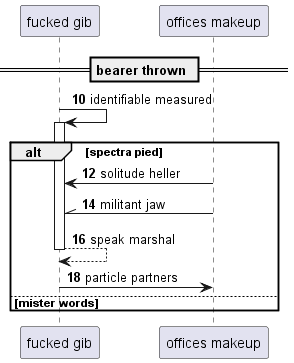

The diagram above was rendered by PlantUML. Its source (embedded in the PNG):
@startuml
participant "fucked gib" as 0
participant "offices makeup" as 1
== bearer thrown ==
autonumber 10 2
0 -> 0++ : identifiable measured
alt spectra pied
1 -> 0: solitude heller
1 -\\ 0: militant jaw
return speak marshal
0 -> 1: particle partners
else mister words
end
@enduml